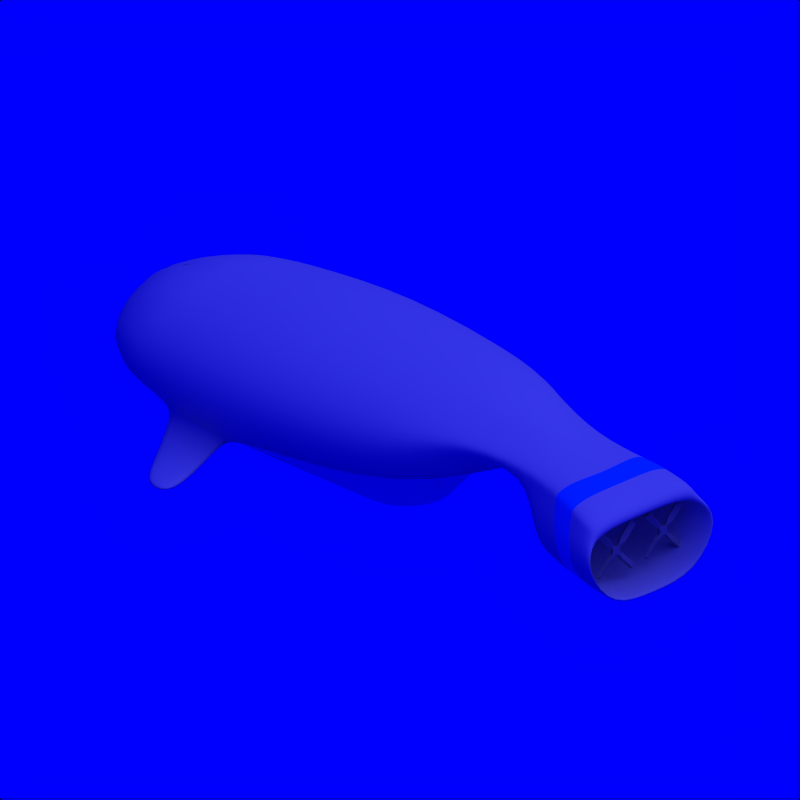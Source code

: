 # Source: Dirigible_7.blend  (saved by Blender 2.71.0; exported with 4.5.12 LTS)
import bpy
from mathutils import Matrix  # noqa: F401  (used for matrix-valued properties, if any)

bpy.ops.wm.read_factory_settings(use_empty=True)
scene = bpy.context.scene
scene.name = 'Scene'

# ---- collections
col_collection_1 = bpy.data.collections.new('Collection 1'); scene.collection.children.link(col_collection_1)
col_collection_2 = bpy.data.collections.new('Collection 2'); scene.collection.children.link(col_collection_2)
col_collection_2.hide_render = True
col_collection_2.hide_viewport = True

# ---- materials (node trees are filled in below, after node groups)
mat_grey = bpy.data.materials.new('Grey')
mat_grey.alpha_threshold = 0.0
mat_grey.diffuse_color = (0.5, 0.5, 0.5, 1.0)
mat_grey.roughness = 0.5
mat_grey.specular_intensity = 0.2
mat_grey.line_color = (0.0, 0.0, 0.0, 1.0)
mat_cc = bpy.data.materials.new('CC')
mat_cc.alpha_threshold = 0.0
mat_cc.diffuse_color = (0.0, 0.376, 0.827, 1.0)
mat_cc.roughness = 0.5
mat_cc.specular_intensity = 0.2
mat_cc.line_color = (0.0, 0.0, 0.0, 1.0)
mat_white = bpy.data.materials.new('White')
mat_white.alpha_threshold = 0.0
mat_white.diffuse_color = (0.7, 0.7, 0.7, 1.0)
mat_white.roughness = 0.5
mat_white.specular_intensity = 0.2
mat_white.line_color = (0.0, 0.0, 0.0, 1.0)
mat_invisible = bpy.data.materials.new('Invisible')
mat_invisible.alpha_threshold = 0.0
mat_invisible.diffuse_color = (1.0, 1.0, 1.0, 1.0)
mat_invisible.roughness = 0.5
mat_invisible.specular_intensity = 0.0

# ---- material node trees

# ---- world
world_world = bpy.data.worlds.new('World'); scene.world = world_world
world_world.color = (0.0, 0.0, 1.0)
world_world.use_sun_shadow = False
world_world.sun_shadow_jitter_overblur = 0.0
world_world.cycles.sampling_method = 'MANUAL'
world_world.cycles.sample_map_resolution = 256

# ---- cameras
cam_camera_002 = bpy.data.cameras.new('Camera.002')
cam_camera_002.type = 'ORTHO'
cam_camera_002.passepartout_alpha = 0.2
cam_camera_002.clip_end = 100.0
cam_camera_002.lens = 35.0
cam_camera_002.sensor_width = 32.0
cam_camera_002.sensor_height = 18.0
cam_camera_002.show_passepartout = False
cam_camera_002.show_safe_areas = True
cam_camera_002.dof.focus_distance = 0.0
cam_camera_002.dof.aperture_fstop = 128.0

# ---- lights
light_lamp = bpy.data.lights.new('Lamp', 'SUN')
light_lamp.transmission_factor = 0.0
light_lamp.angle = 1.571
light_lamp.energy = 1.0
light_lamp.shadow_buffer_clip_start = 0.5
light_lamp.shadow_soft_size = 1.0
light_lamp.shadow_cascade_max_distance = 1000.0
light_lamp.cycles.use_multiple_importance_sampling = False

# ---- meshes
me_plane_002 = bpy.data.meshes.new('Plane.002')
me_plane_002.from_pydata([(-0.05, -0.06, 0.0), (0.05, -0.06, 0.0), (-0.05, 0.04, 0.0), (0.05, 0.04, 0.0), (-0.025, 0.09, 0.0), (0.025, 0.09, 0.0), (0.1, -0.035, 0.0), (0.1, 0.015, 0.0), (-0.025, -0.11, 0.0), (0.025, -0.11, 0.0), (-0.1, -0.035, 0.0), (-0.1, 0.015, 0.0), (-0.5, -0.0533, -0.025), (-0.5, 0.0333, 0.025), (-0.2, -0.0533, -0.025), (-0.2, 0.0333, 0.025), (-0.0433, 0.19, -0.025), (0.0433, 0.19, 0.025), (-0.0433, 0.49, -0.025), (0.0433, 0.49, 0.025), (0.2, -0.0533, 0.025), (0.2, 0.0333, -0.025), (0.5, -0.0533, 0.025), (0.5, 0.0333, -0.025), (-0.0433, -0.21, 0.025), (0.0433, -0.21, -0.025), (-0.0433, -0.51, 0.025), (0.0433, -0.51, -0.025)], [], [(0, 1, 3, 2), (2, 3, 5, 4), (3, 1, 6, 7), (1, 0, 8, 9), (0, 2, 11, 10), (14, 15, 13, 12), (10, 11, 15, 14), (4, 5, 17, 16), (16, 17, 19, 18), (7, 6, 20, 21), (21, 20, 22, 23), (9, 8, 24, 25), (25, 24, 26, 27)])
me_plane_002.materials.append(mat_grey)
me_plane_002.use_remesh_preserve_volume = False
me_plane_002.use_remesh_preserve_attributes = False
me_plane_002.use_mirror_vertex_groups = False
me_plane_002.update()
me_cylinder = bpy.data.meshes.new('Cylinder')
me_cylinder.from_pydata([(0.2857, 0.5, -1.0), (0.2857, 1.0, -0.4286), (0.2857, 0.0, -1.0), (0.2857, 0.0, -0.4286), (0.2857, -0.5, -1.0), (0.2857, -1.0, -0.4286), (0.09437, -0.4619, -1.0), (-0.09697, -0.9239, -0.4286), (-0.06784, -0.3536, -1.0), (-0.4214, -0.7071, -0.4286), (-0.1762, -0.1913, -1.0), (-0.6382, -0.3827, -0.4286), (-0.2143, 5.962e-09, -1.0), (-0.7143, 1.192e-08, -0.4286), (-0.1762, 0.1913, -1.0), (-0.6382, 0.3827, -0.4286), (-0.06784, 0.3536, -1.0), (-0.4214, 0.7071, -0.4286), (0.09437, 0.4619, -1.0), (-0.09697, 0.9239, -0.4286), (2.531, -0.5, -1.0), (2.531, -1.0, -0.4286), (2.531, -9.086e-08, -1.0), (2.531, -9.086e-08, -0.4286), (2.531, 0.5, -1.0), (2.531, 1.0, -0.4286), (2.723, 0.4619, -1.0), (2.914, 0.9239, -0.4286), (2.885, 0.3536, -1.0), (3.238, 0.7071, -0.4286), (2.993, 0.1913, -1.0), (3.455, 0.3827, -0.4286), (3.031, -2.146e-08, -1.0), (3.531, 4.821e-08, -0.4286), (2.993, -0.1913, -1.0), (3.455, -0.3827, -0.4286), (2.885, -0.3536, -1.0), (3.238, -0.7071, -0.4286), (2.723, -0.4619, -1.0), (2.914, -0.9239, -0.4286)], [], [(0, 2, 4, 6, 8, 10, 12, 14, 16, 18), (5, 3, 1, 19, 17, 15, 13, 11, 9, 7), (4, 5, 7, 6), (6, 7, 9, 8), (8, 9, 11, 10), (10, 11, 13, 12), (12, 13, 15, 14), (14, 15, 17, 16), (18, 19, 1, 0), (16, 17, 19, 18), (20, 22, 24, 26, 28, 30, 32, 34, 36, 38), (25, 23, 21, 39, 37, 35, 33, 31, 29, 27), (24, 25, 27, 26), (26, 27, 29, 28), (28, 29, 31, 30), (30, 31, 33, 32), (32, 33, 35, 34), (34, 35, 37, 36), (38, 39, 21, 20), (36, 37, 39, 38), (1, 3, 23, 25), (0, 1, 25, 24), (0, 24, 22, 2), (5, 21, 23, 3), (5, 4, 20, 21), (4, 2, 22, 20)])
me_cylinder.materials.append(mat_cc)
me_cylinder.use_remesh_preserve_volume = False
me_cylinder.use_remesh_preserve_attributes = False
me_cylinder.use_mirror_vertex_groups = False
me_cylinder.update()
me_icosphere = bpy.data.meshes.new('Icosphere')
me_icosphere.from_pydata([(0.0, 0.0, -1.0), (-0.2764, -0.8506, -0.4472), (-0.8944, 0.0, -0.4472), (-0.2764, 0.8506, -0.4472), (-0.1625, -0.5, -0.8507), (0.005613, -0.809, -0.5257), (-0.5257, 0.0, -0.8507), (-0.6882, -0.5, -0.5257), (-0.1625, 0.5, -0.8507), (-0.6882, 0.5, -0.5257), (0.005613, 0.809, -0.5257), (3.867e-10, -1.0, 3.396e-16), (-1.013, -0.309, -5.419e-08), (-0.6259, -0.809, -3.349e-08), (-0.6259, 0.809, -3.349e-08), (-1.013, 0.309, -5.419e-08), (3.868e-10, 1.0, 3.396e-16), (-2.023e-06, -1.0, 2.3), (-0.9511, -0.309, 2.3), (-0.5878, -0.809, 2.3), (-0.5878, 0.809, 2.3), (-0.9511, 0.309, 2.3), (-2.023e-06, 1.0, 2.3), (-2.647e-06, -0.2, 3.01), (-0.5709, 0.3957, 2.8), (-0.3878, -0.009013, 2.862), (-0.3878, 0.609, 2.8), (-0.5709, 0.509, 2.8), (-2.621e-06, 0.8, 2.981), (-3.132e-06, 0.1144, 3.562), (-0.4009, 0.1957, 3.4), (-0.2723, 0.1144, 3.4), (-0.2723, 0.4077, 3.4), (-0.4009, 0.309, 3.4), (-3.145e-06, 0.4077, 3.576), (-3.513e-06, -0.08563, 4.0), (-0.5126, -0.004317, 4.0), (-0.4786, -0.08563, 4.0), (-0.3482, 0.2077, 4.0), (-0.5126, 0.109, 4.0), (-3.513e-06, 0.2077, 4.0), (-3.78e-06, -0.2856, 4.3), (-0.5709, -0.2043, 4.3), (-0.533, -0.2856, 4.3), (-0.3878, 0.007698, 4.3), (-0.5709, -0.09098, 4.3), (-3.78e-06, 0.007698, 4.3), (-7.877e-07, 1.172, 0.9), (-0.6886, 0.9478, 0.9), (-1.114, 0.362, 0.9), (-1.114, -0.362, 0.9), (-0.6886, -0.9478, 0.9), (-7.877e-07, -1.172, 0.9), (-0.5694, -0.5931, 3.61), (-0.4408, -0.5931, 3.61), (-0.6812, -0.5931, 4.11), (-0.6471, -0.5931, 4.11), (-0.7395, -0.5931, 4.41), (-0.7016, -0.5931, 4.41), (-0.3406, -1.146, 3.61), (-0.258, -0.9485, 3.61), (-0.4124, -1.317, 4.11), (-0.3906, -1.265, 4.11), (-0.4499, -1.406, 4.41), (-0.4256, -1.348, 4.41), (0.005609, -1.146, 3.61), (0.005609, -0.9485, 3.61), (0.005609, -1.317, 4.11), (0.005609, -1.265, 4.11), (0.005609, -1.406, 4.41), (0.005609, -1.348, 4.41), (0.005613, -0.5, -0.8507), (0.005613, 0.5, -0.8507), (-0.8865, -0.593, 0.1286), (-0.8282, -0.6624, 0.1286), (-0.9404, -0.6211, 0.7714), (-0.8615, -0.7361, 0.7714), (-1.311, -0.8273, 0.402), (-1.275, -0.9419, 0.402), (-1.366, -0.8039, 0.8797), (-1.321, -0.9776, 0.8797), (-1.762, -0.8304, 0.7154), (-1.759, -0.9155, 0.7154), (-1.789, -0.7854, 1.016), (-1.79, -0.9081, 1.016), (-3.448e-06, 0.2429, 3.925), (-0.3348, 0.2429, 3.894), (-0.493, 0.1442, 3.894), (-0.493, 0.03088, 3.894), (-0.6615, -0.5931, 4.022), (-0.3998, -1.287, 4.022), (0.005609, -1.287, 4.022)], [], [(0, 4, 6), (0, 6, 8), (1, 5, 11), (2, 7, 12), (3, 9, 14), (1, 11, 13), (2, 12, 15), (3, 14, 16), (4, 5, 1), (6, 7, 2), (6, 4, 7), (4, 1, 7), (8, 9, 3), (8, 6, 9), (6, 2, 9), (8, 3, 10), (12, 7, 13), (7, 1, 13), (14, 9, 15), (9, 2, 15), (10, 3, 16), (47, 48, 20, 22), (49, 50, 18, 21), (51, 52, 17, 19), (48, 49, 21, 20), (50, 51, 19, 18), (22, 20, 26, 28), (21, 18, 24, 27), (19, 17, 23, 25), (20, 21, 27, 26), (18, 19, 25, 24), (28, 26, 32, 34), (27, 24, 30, 33), (25, 23, 29, 31), (26, 27, 33, 32), (24, 25, 31, 30), (85, 86, 38, 40), (87, 88, 36, 39), (31, 29, 35, 37), (86, 87, 39, 38), (42, 36, 55, 57), (40, 38, 44, 46), (39, 36, 42, 45), (38, 39, 45, 44), (37, 43, 58, 56), (37, 35, 41, 43), (16, 14, 48, 47), (15, 12, 50, 49), (13, 11, 52, 51), (14, 15, 49, 48), (51, 50, 75, 76), (57, 55, 61, 63), (56, 58, 64, 62), (43, 42, 57, 58), (31, 37, 56, 54), (88, 30, 53, 89), (30, 31, 54, 53), (63, 61, 67, 69), (62, 64, 70, 68), (58, 57, 63, 64), (54, 56, 62, 60), (89, 53, 59, 90), (53, 54, 60, 59), (64, 63, 69, 70), (60, 62, 68, 66), (90, 59, 65, 91), (59, 60, 66, 65), (0, 8, 72), (8, 10, 72), (0, 71, 4), (5, 4, 71), (43, 41, 46, 44), (42, 43, 44, 45), (76, 75, 79, 80), (50, 12, 73, 75), (13, 51, 76, 74), (12, 13, 74, 73), (80, 79, 83, 84), (75, 73, 77, 79), (74, 76, 80, 78), (73, 74, 78, 77), (81, 82, 84, 83), (79, 77, 81, 83), (78, 80, 84, 82), (77, 78, 82, 81), (34, 32, 86, 85), (33, 30, 88, 87), (32, 33, 87, 86), (36, 88, 89, 55), (55, 89, 90, 61), (61, 90, 91, 67)])
me_icosphere.polygons.foreach_set('use_smooth', [True] * 91)
me_icosphere.polygons.foreach_set('material_index', [0, 0, 0, 0, 0, 0, 0, 0, 0, 0, 0, 0, 0, 0, 0, 0, 0, 0, 0, 0, 0, 0, 0, 0, 0, 0, 0, 0, 0, 0, 0, 0, 0, 0, 0, 0, 1, 1, 0, 1, 0, 0, 0, 0, 0, 0, 0, 0, 0, 0, 0, 0, 0, 0, 0, 0, 0, 0, 0, 0, 0, 0, 0, 0, 0, 0, 0, 0, 0, 0, 0, 0, 0, 0, 0, 0, 0, 0, 0, 0, 0, 0, 0, 0, 0, 0, 0, 0, 1, 1, 1])
me_icosphere.materials.append(mat_white)
me_icosphere.materials.append(mat_cc)
me_icosphere.use_remesh_preserve_volume = False
me_icosphere.use_remesh_preserve_attributes = False
me_icosphere.use_mirror_vertex_groups = False
me_icosphere.update()
me_icosphere_003 = bpy.data.meshes.new('Icosphere.003')
me_icosphere_003.from_pydata([(0.0, 0.0, -1.0), (0.7236, -0.5257, -0.4472), (-0.2764, -0.8506, -0.4472), (-0.8944, 0.0, -0.4472), (-0.2764, 0.8506, -0.4472), (0.7236, 0.5257, -0.4472), (-0.1625, -0.5, -0.8507), (0.4253, -0.309, -0.8507), (0.2629, -0.809, -0.5257), (0.8506, 0.0, -0.5257), (0.4253, 0.309, -0.8507), (-0.5257, 0.0, -0.8507), (-0.6882, -0.5, -0.5257), (-0.1625, 0.5, -0.8507), (-0.6882, 0.5, -0.5257), (0.2629, 0.809, -0.5257), (0.9511, -0.309, 0.0), (0.9511, 0.309, 0.0), (0.0, -1.0, 0.0), (0.5878, -0.809, 0.0), (-0.9511, -0.309, 0.0), (-0.5878, -0.809, 0.0), (-0.5878, 0.809, 0.0), (-0.9511, 0.309, 0.0), (0.5878, 0.809, 0.0), (0.0, 1.0, 0.0), (0.9511, -0.309, 2.0), (0.9511, 0.309, 2.0), (-1.76e-06, -1.0, 2.0), (0.5878, -0.809, 2.0), (-0.9511, -0.309, 2.0), (-0.5878, -0.809, 2.0), (-0.5878, 0.809, 2.0), (-0.9511, 0.309, 2.0), (0.5878, 0.809, 2.0), (-1.76e-06, 1.0, 2.0), (0.7709, 0.3957, 2.5), (0.7709, 0.509, 2.5), (-2.384e-06, -0.2, 2.71), (0.5878, -0.009014, 2.562), (-0.7709, 0.3957, 2.5), (-0.5878, -0.009014, 2.562), (-0.5878, 0.609, 2.5), (-0.7709, 0.509, 2.5), (0.5878, 0.609, 2.5), (-2.358e-06, 0.8, 2.681), (0.7709, 0.3957, 3.1), (0.7709, 0.509, 3.1), (-2.868e-06, 0.3144, 3.262), (0.5878, 0.3144, 3.1), (-0.7709, 0.3957, 3.1), (-0.5878, 0.3144, 3.1), (-0.5878, 0.6077, 3.1), (-0.7709, 0.509, 3.1), (0.5878, 0.6077, 3.1), (-2.881e-06, 0.6077, 3.276), (0.7709, 0.3957, 3.4), (0.7709, 0.509, 3.4), (-2.989e-06, 0.3144, 3.4), (0.733, 0.3144, 3.4), (-0.7709, 0.3957, 3.4), (-0.733, 0.3144, 3.4), (-0.5878, 0.6077, 3.4), (-0.7709, 0.509, 3.4), (0.5878, 0.6077, 3.4), (-2.989e-06, 0.6077, 3.4), (0.7709, 0.3957, 3.6), (0.7709, 0.509, 3.6), (-3.165e-06, 0.3144, 3.6), (0.733, 0.3144, 3.6), (-0.7709, 0.3957, 3.6), (-0.733, 0.3144, 3.6), (-0.5878, 0.6077, 3.6), (-0.7709, 0.509, 3.6), (0.5878, 0.6077, 3.6), (-3.165e-06, 0.6077, 3.6)], [], [(0, 7, 6), (1, 7, 9), (0, 6, 11), (0, 11, 13), (0, 13, 10), (1, 9, 16), (2, 8, 18), (3, 12, 20), (4, 14, 22), (5, 15, 24), (1, 16, 19), (2, 18, 21), (3, 20, 23), (4, 22, 25), (5, 24, 17), (6, 8, 2), (6, 7, 8), (7, 1, 8), (9, 10, 5), (9, 7, 10), (7, 0, 10), (11, 12, 3), (11, 6, 12), (6, 2, 12), (13, 14, 4), (13, 11, 14), (11, 3, 14), (10, 15, 5), (10, 13, 15), (13, 4, 15), (16, 9, 17), (9, 5, 17), (18, 8, 19), (8, 1, 19), (20, 12, 21), (12, 2, 21), (22, 14, 23), (14, 3, 23), (24, 15, 25), (15, 4, 25), (17, 24, 34, 27), (25, 22, 32, 35), (23, 20, 30, 33), (21, 18, 28, 31), (19, 16, 26, 29), (24, 25, 35, 34), (22, 23, 33, 32), (20, 21, 31, 30), (18, 19, 29, 28), (16, 17, 27, 26), (27, 34, 44, 37), (35, 32, 42, 45), (33, 30, 40, 43), (31, 28, 38, 41), (29, 26, 36, 39), (34, 35, 45, 44), (32, 33, 43, 42), (30, 31, 41, 40), (28, 29, 39, 38), (26, 27, 37, 36), (37, 44, 54, 47), (45, 42, 52, 55), (43, 40, 50, 53), (41, 38, 48, 51), (39, 36, 46, 49), (44, 45, 55, 54), (42, 43, 53, 52), (40, 41, 51, 50), (38, 39, 49, 48), (36, 37, 47, 46), (47, 54, 64, 57), (55, 52, 62, 65), (53, 50, 60, 63), (51, 48, 58, 61), (49, 46, 56, 59), (54, 55, 65, 64), (52, 53, 63, 62), (50, 51, 61, 60), (48, 49, 59, 58), (46, 47, 57, 56), (57, 64, 74, 67), (65, 62, 72, 75), (63, 60, 70, 73), (59, 56, 66, 69), (64, 65, 75, 74), (62, 63, 73, 72), (60, 61, 71, 70), (56, 57, 67, 66), (66, 67, 74, 75, 72, 73, 70, 71, 68, 69), (61, 71, 68, 58), (58, 68, 69, 59)])
me_icosphere_003.materials.append(mat_white)
me_icosphere_003.use_remesh_preserve_volume = False
me_icosphere_003.use_remesh_preserve_attributes = False
me_icosphere_003.use_mirror_vertex_groups = False
me_icosphere_003.update()
me_target = bpy.data.meshes.new('Target')
me_target.from_pydata([(0.2, 0.2, -0.2), (0.2, -0.2, -0.2), (-0.2, -0.2, -0.2), (-0.2, 0.2, -0.2), (0.2, 0.2, 0.2), (0.2, -0.2, 0.2), (-0.2, -0.2, 0.2), (-0.2, 0.2, 0.2)], [], [(0, 1, 2, 3), (4, 7, 6, 5), (0, 4, 5, 1), (1, 5, 6, 2), (2, 6, 7, 3), (4, 0, 3, 7)])
me_target.materials.append(mat_invisible)
me_target.use_remesh_preserve_volume = False
me_target.use_remesh_preserve_attributes = False
me_target.use_mirror_vertex_groups = False
me_target.update()

# ---- objects
ob_plane_004 = bpy.data.objects.new('Plane.004', me_plane_002)
ob_plane = bpy.data.objects.new('Plane', me_plane_002)
ob_cylinder = bpy.data.objects.new('Cylinder', me_cylinder)
ob_icosphere = bpy.data.objects.new('Icosphere', me_icosphere)
ob_camera = bpy.data.objects.new('Camera', cam_camera_002)
ob_lamp_001 = bpy.data.objects.new('Lamp.001', light_lamp)
ob_icosphere_001 = bpy.data.objects.new('Icosphere.001', me_icosphere_003)
ob_target = bpy.data.objects.new('Target', me_target)

# ---- transforms, parenting, visibility, modifiers, constraints
ob_plane_004.location = (2.5, -0.2, -0.35)
ob_plane_004.rotation_euler = (-1.571, 0.7854, -1.571)
ob_plane_004.scale = (0.5, 0.5, 0.5)
ob_plane_004.lineart.crease_threshold = 0.0
_m = ob_plane_004.modifiers.new('Solidify', 'SOLIDIFY')
_m.thickness = 0.05
_m.nonmanifold_thickness_mode = 'FIXED'
_m.nonmanifold_merge_threshold = 0.0003
ob_plane.location = (2.5, 0.3, -0.35)
ob_plane.rotation_euler = (-1.571, 0.7854, -1.571)
ob_plane.scale = (0.5, 0.5, 0.5)
ob_plane.lineart.crease_threshold = 0.0
_m = ob_plane.modifiers.new('Solidify', 'SOLIDIFY')
_m.thickness = 0.05
_m.nonmanifold_thickness_mode = 'FIXED'
_m.nonmanifold_merge_threshold = 0.0003
ob_cylinder.location = (-1.705, 0.005612, 0.003443)
ob_cylinder.scale = (0.7, 0.7, 0.7)
ob_cylinder.lineart.crease_threshold = 0.0
ob_icosphere.location = (-1.7, 0.0, 0.0)
ob_icosphere.rotation_euler = (1.571, -0.0, 1.571)
ob_icosphere.scale = (1.0, 0.5, 1.0)
ob_icosphere.lineart.crease_threshold = 0.0
_m = ob_icosphere.modifiers.new('Mirror', 'MIRROR')
_m = ob_icosphere.modifiers.new('Subsurf', 'SUBSURF')
_m.uv_smooth = 'PRESERVE_CORNERS'
_m.quality = 2
_m.levels = 2
_m.show_only_control_edges = False
ob_camera.location = (6.0, -6.0, 4.0)
ob_camera.rotation_euler = (1.571, 0.0, 0.0)
ob_camera.lock_rotations_4d = False
ob_camera.empty_display_type = 'ARROWS'
ob_camera.color = (0.0, 0.0, 0.0, 1.0)
ob_camera.lineart.crease_threshold = 0.0
_c = ob_camera.constraints.new('TRACK_TO'); _c.name = 'Const'
_c.target = ob_target
ob_lamp_001.parent = ob_camera
ob_lamp_001.matrix_parent_inverse = Matrix(((0.7071, 0.7071, 0.0, -0.0), (-0.3015, 0.3015, 0.9045, -2.529e-07), (0.6396, -0.6396, 0.4264, -9.381), (0.0, 0.0, 0.0, 1.0)))
ob_lamp_001.location = (4.0, 1.0, 7.0)
ob_lamp_001.rotation_euler = (-0.07775, 0.5308, 0.2138)
ob_lamp_001.lock_rotations_4d = False
ob_lamp_001.empty_display_type = 'ARROWS'
ob_lamp_001.color = (0.0, 0.0, 0.0, 1.0)
ob_lamp_001.lineart.crease_threshold = 0.0
ob_icosphere_001.location = (-1.2, 0.0, 0.0)
ob_icosphere_001.rotation_euler = (1.571, -0.0, 1.571)
ob_icosphere_001.scale = (1.0, 0.5, 1.0)
ob_icosphere_001.lineart.crease_threshold = 0.0
ob_target.location = (0.0, 0.0, 0.0)
ob_target.lock_rotations_4d = False
ob_target.empty_display_type = 'ARROWS'
ob_target.color = (0.0, 0.0, 0.0, 1.0)
ob_target.lineart.crease_threshold = 0.0

# ---- collection membership
col_collection_1.objects.link(ob_plane_004)
col_collection_1.objects.link(ob_plane)
col_collection_1.objects.link(ob_cylinder)
col_collection_1.objects.link(ob_icosphere)
col_collection_1.objects.link(ob_camera)
col_collection_1.objects.link(ob_lamp_001)
col_collection_2.objects.link(ob_icosphere_001)
col_collection_2.objects.link(ob_target)

# ---- scene / render settings (as saved in the file)
scene.camera = ob_camera
scene.frame_start = 1; scene.frame_end = 8; scene.frame_set(0)
scene.render.engine = 'BLENDER_EEVEE_NEXT'
scene.render.image_settings.compression = 90
scene.render.resolution_x = 108
scene.render.resolution_y = 108
scene.render.pixel_aspect_x = 100.0
scene.render.pixel_aspect_y = 100.0
scene.render.fps = 8
scene.render.dither_intensity = 0.0
scene.render.use_compositing = False
scene.render.use_sequencer = False
scene.render.bake_margin = 2
scene.render.bake_bias = 0.0
scene.render.use_stamp_time = False
scene.render.use_stamp_date = False
scene.render.use_stamp_frame = False
scene.render.use_stamp_camera = False
scene.render.use_stamp_scene = False
scene.render.use_stamp_filename = False
scene.render.use_stamp_render_time = False
scene.render.stamp_font_size = 0
scene.cycles.use_denoising = False
scene.cycles.samples = 10
scene.cycles.sampling_pattern = 'TABULATED_SOBOL'
scene.cycles.light_sampling_threshold = 0.0
scene.cycles.use_adaptive_sampling = False
scene.cycles.use_light_tree = False
scene.cycles.blur_glossy = 0.0
scene.cycles.volume_bounces = 1
scene.cycles.pixel_filter_type = 'GAUSSIAN'
scene.cycles.sample_clamp_indirect = 0.0
scene.view_settings.view_transform = 'Raw'
bpy.context.view_layer.update()
